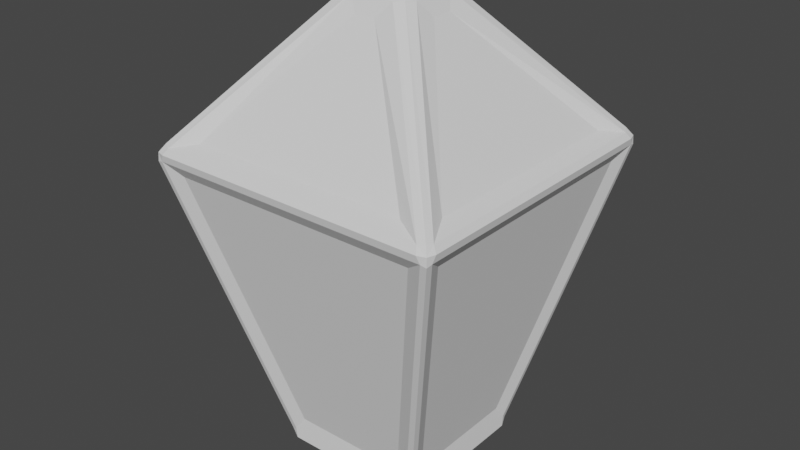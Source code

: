# Source: lamp.blend  (saved by Blender 2.82.7; exported with 4.5.12 LTS)
import bpy
from mathutils import Matrix  # noqa: F401  (used for matrix-valued properties, if any)

bpy.ops.wm.read_factory_settings(use_empty=True)
scene = bpy.context.scene
scene.name = 'Scene'

# ---- collections
col_collection = bpy.data.collections.new('Collection'); scene.collection.children.link(col_collection)

# ---- world
world_world = bpy.data.worlds.new('World'); scene.world = world_world
world_world.use_nodes = True; world_world.node_tree.nodes.clear()
_N = world_world.node_tree.nodes; _L = world_world.node_tree.links
n0 = _N.new('ShaderNodeOutputWorld'); n0.name = 'World Output'; n0.location = (300, 300)
n1 = _N.new('ShaderNodeBackground'); n1.name = 'Background'; n1.location = (10, 300)
n1.inputs[0].default_value = (0.05088, 0.05088, 0.05088, 1.0)
_L.new(n1.outputs[0], n0.inputs[0])
n0.is_active_output = True
world_world.color = (0.05088, 0.05088, 0.05088)
world_world.use_sun_shadow = False
world_world.sun_shadow_jitter_overblur = 0.0

# ---- meshes
me_cube_002 = bpy.data.meshes.new('Cube.002')
me_cube_002.from_pydata([(-0.04841, -0.03815, -0.06551), (-0.09111, -0.08085, 0.1053), (-0.09111, 0.08085, 0.1053), (-0.04841, 0.03815, -0.06551), (-0.03815, 0.04841, -0.06551), (-0.08085, 0.09111, 0.1053), (0.08085, 0.09111, 0.1053), (0.03815, 0.04841, -0.06551), (0.04841, 0.03815, -0.06551), (0.09111, 0.08085, 0.1053), (0.09111, -0.08085, 0.1053), (0.04841, -0.03815, -0.06551), (0.03815, -0.04841, -0.06551), (0.08085, -0.09111, 0.1053), (-0.08085, -0.09111, 0.1053), (-0.03815, -0.04841, -0.06551), (0.08581, -0.07156, 0.126), (0.08581, 0.07156, 0.126), (0.02858, 0.006743, 0.1986), (0.02858, -0.006743, 0.1986), (-0.08581, 0.07156, 0.126), (-0.08581, -0.07156, 0.126), (-0.02858, -0.006743, 0.1986), (-0.02858, 0.006743, 0.1986), (-0.07156, -0.08581, 0.126), (0.07156, -0.08581, 0.126), (0.006743, -0.02858, 0.1986), (-0.006743, -0.02858, 0.1986), (0.07156, 0.08581, 0.126), (-0.07156, 0.08581, 0.126), (-0.006743, 0.02858, 0.1986), (0.006743, 0.02858, 0.1986), (-0.04527, -0.04937, -0.07508), (-0.04937, -0.04527, -0.07508), (-0.05, -0.04362, -0.08143), (-0.04362, -0.05, -0.08143), (-0.04843, -0.04843, -0.07771), (-0.09236, -0.09645, 0.1133), (-0.08866, -0.09434, 0.1215), (-0.09434, -0.08866, 0.1215), (-0.09645, -0.09236, 0.1133), (-0.09051, -0.0973, 0.1179), (-0.09571, -0.09571, 0.118), (-0.09238, -0.09238, 0.1231), (-0.0973, -0.09051, 0.1179), (-0.09598, -0.09598, 0.1125), (-0.04937, 0.04527, -0.07508), (-0.04527, 0.04937, -0.07508), (-0.04362, 0.05, -0.08143), (-0.05, 0.04362, -0.08143), (-0.04843, 0.04843, -0.07771), (-0.09434, 0.08866, 0.1215), (-0.08866, 0.09434, 0.1215), (-0.09236, 0.09645, 0.1133), (-0.09645, 0.09236, 0.1133), (-0.09238, 0.09238, 0.1231), (-0.09571, 0.09571, 0.118), (-0.09051, 0.0973, 0.1179), (-0.09598, 0.09598, 0.1125), (-0.0973, 0.09051, 0.1179), (0.04937, -0.04527, -0.07508), (0.04527, -0.04937, -0.07508), (0.04362, -0.05, -0.08143), (0.05, -0.04362, -0.08143), (0.04843, -0.04843, -0.07771), (0.09434, -0.08866, 0.1215), (0.08866, -0.09434, 0.1215), (0.09236, -0.09645, 0.1133), (0.09645, -0.09236, 0.1133), (0.09238, -0.09238, 0.1231), (0.09571, -0.09571, 0.118), (0.09051, -0.0973, 0.1179), (0.09598, -0.09598, 0.1125), (0.0973, -0.09051, 0.1179), (0.04527, 0.04937, -0.07508), (0.04937, 0.04527, -0.07508), (0.05, 0.04362, -0.08143), (0.04362, 0.05, -0.08143), (0.04843, 0.04843, -0.07771), (0.08866, 0.09434, 0.1215), (0.09434, 0.08866, 0.1215), (0.09645, 0.09236, 0.1133), (0.09236, 0.09645, 0.1133), (0.09238, 0.09238, 0.1231), (0.09571, 0.09571, 0.118), (0.0973, 0.09051, 0.1179), (0.09598, 0.09598, 0.1125), (0.09051, 0.0973, 0.1179), (-0.02281, -0.0141, 0.2074), (-0.0141, -0.02281, 0.2074), (-0.009191, -0.009191, 0.2133), (-0.01981, -0.01981, 0.2091), (-0.01676, -0.01676, 0.2112), (-0.01164, -0.01723, 0.2116), (-0.01723, -0.01164, 0.2116), (-0.009191, 0.009191, 0.2133), (-0.0141, 0.02281, 0.2074), (-0.02281, 0.0141, 0.2074), (-0.01164, 0.01723, 0.2116), (-0.01676, 0.01676, 0.2112), (-0.01981, 0.01981, 0.2091), (-0.01723, 0.01164, 0.2116), (0.009191, 0.009191, 0.2133), (0.02281, 0.0141, 0.2074), (0.0141, 0.02281, 0.2074), (0.01723, 0.01164, 0.2116), (0.01676, 0.01676, 0.2112), (0.01981, 0.01981, 0.2091), (0.01164, 0.01723, 0.2116), (0.009191, -0.009191, 0.2133), (0.0141, -0.02281, 0.2074), (0.02281, -0.0141, 0.2074), (0.01164, -0.01723, 0.2116), (0.01676, -0.01676, 0.2112), (0.01981, -0.01981, 0.2091), (0.01723, -0.01164, 0.2116)], [], [(0, 1, 2, 3), (4, 5, 6, 7), (8, 9, 10, 11), (12, 13, 14, 15), (33, 40, 1, 0), (16, 17, 18, 19), (110, 89, 27, 26), (20, 21, 22, 23), (24, 25, 26, 27), (28, 29, 30, 31), (32, 35, 62, 61, 12, 15), (38, 66, 25, 24), (74, 77, 48, 47, 4, 7), (37, 32, 15, 14), (54, 46, 3, 2), (52, 96, 30, 29), (104, 79, 28, 31), (79, 52, 29, 28), (82, 74, 7, 6), (111, 65, 16, 19), (65, 80, 17, 16), (61, 67, 13, 12), (68, 60, 11, 10), (47, 53, 5, 4), (49, 48, 77, 76, 63, 62, 35, 34), (51, 39, 21, 20), (66, 110, 26, 25), (88, 97, 23, 22), (75, 81, 9, 8), (89, 38, 24, 27), (67, 37, 14, 13), (102, 95, 90, 109), (60, 63, 76, 75, 8, 11), (39, 88, 22, 21), (81, 68, 10, 9), (96, 104, 31, 30), (40, 54, 2, 1), (53, 82, 6, 5), (97, 51, 20, 23), (103, 111, 19, 18), (80, 103, 18, 17), (36, 34, 35), (37, 41, 42, 45), (38, 43, 42, 41), (39, 44, 42, 43), (40, 45, 42, 44), (50, 48, 49), (51, 55, 56, 59), (52, 57, 56, 55), (53, 58, 56, 57), (54, 59, 56, 58), (64, 62, 63), (65, 69, 70, 73), (66, 71, 70, 69), (67, 72, 70, 71), (68, 73, 70, 72), (78, 76, 77), (79, 83, 84, 87), (80, 85, 84, 83), (81, 86, 84, 85), (82, 87, 84, 86), (88, 91, 92, 94), (89, 93, 92, 91), (90, 94, 92, 93), (95, 98, 99, 101), (96, 100, 99, 98), (97, 101, 99, 100), (102, 105, 106, 108), (103, 107, 106, 105), (104, 108, 106, 107), (109, 112, 113, 115), (110, 114, 113, 112), (111, 115, 113, 114), (32, 37, 45, 36), (36, 45, 40, 33), (39, 51, 59, 44), (44, 59, 54, 40), (53, 47, 50, 58), (58, 50, 46, 54), (52, 79, 87, 57), (57, 87, 82, 53), (81, 75, 78, 86), (86, 78, 74, 82), (80, 65, 73, 85), (85, 73, 68, 81), (67, 61, 64, 72), (72, 64, 60, 68), (66, 38, 41, 71), (71, 41, 37, 67), (90, 95, 101, 94), (94, 101, 97, 88), (95, 102, 108, 98), (98, 108, 104, 96), (102, 109, 115, 105), (105, 115, 111, 103), (109, 90, 93, 112), (112, 93, 89, 110), (79, 104, 107, 83), (83, 107, 103, 80), (110, 66, 69, 114), (114, 69, 65, 111), (38, 89, 91, 43), (43, 91, 88, 39), (96, 52, 55, 100), (100, 55, 51, 97), (46, 49, 34, 33, 0, 3), (35, 32, 36), (36, 33, 34), (49, 46, 50), (50, 47, 48), (63, 60, 64), (64, 61, 62), (77, 74, 78), (78, 75, 76)])
_uv = me_cube_002.uv_layers.new(name='UVMap')
_uv.uv.foreach_set('vector', [0.6294, 0.9521, 0.4946, 0.667, 0.7607, 0.6076, 0.7603, 0.9234, 0.3962, 0.04712, 0.5057, 0.3429, 0.2354, 0.3789, 0.2634, 0.06431, 0.187, 0.9564, 0.05216, 0.6713, 0.3183, 0.6119, 0.3178, 0.9277, 0.8447, 0.05614, 0.9541, 0.3519, 0.6838, 0.3879, 0.7118, 0.07333, 0.6201, 0.9716, 0.4712, 0.6556, 0.4946, 0.667, 0.6294, 0.9521, 0.2923, 0.568, 0.0573, 0.6205, 0.1298, 0.4279, 0.1445, 0.4246, 0.8667, 0.6031, 0.8341, 0.6076, 0.8406, 0.5896, 0.8556, 0.5877, 0.7347, 0.5637, 0.4997, 0.6161, 0.5722, 0.4235, 0.5869, 0.4203, 0.7059, 0.4339, 0.9446, 0.4022, 0.8556, 0.5877, 0.8406, 0.5896, 0.2575, 0.4249, 0.4961, 0.3931, 0.4071, 0.5787, 0.3922, 0.5806, 0.6963, 0.05835, 0.6976, 0.04673, 0.8514, 0.02661, 0.8557, 0.03752, 0.8447, 0.05614, 0.7118, 0.07333, 0.674, 0.4218, 0.9724, 0.3819, 0.9446, 0.4022, 0.7059, 0.4339, 0.2479, 0.04934, 0.2491, 0.03771, 0.4029, 0.01759, 0.4072, 0.02851, 0.3962, 0.04712, 0.2634, 0.06431, 0.6657, 0.4069, 0.6963, 0.05835, 0.7118, 0.07333, 0.6838, 0.3879, 0.7772, 0.5871, 0.777, 0.937, 0.7603, 0.9234, 0.7607, 0.6076, 0.5239, 0.3729, 0.4182, 0.594, 0.4071, 0.5787, 0.4961, 0.3931, 0.3857, 0.5985, 0.2255, 0.4128, 0.2575, 0.4249, 0.3922, 0.5806, 0.2255, 0.4128, 0.5239, 0.3729, 0.4961, 0.3931, 0.2575, 0.4249, 0.2172, 0.3979, 0.2479, 0.04934, 0.2634, 0.06431, 0.2354, 0.3789, 0.1494, 0.4062, 0.3252, 0.5773, 0.2923, 0.568, 0.1445, 0.4246, 0.3252, 0.5773, 0.03136, 0.6431, 0.0573, 0.6205, 0.2923, 0.568, 0.8557, 0.03752, 0.9764, 0.3653, 0.9541, 0.3519, 0.8447, 0.05614, 0.3347, 0.5914, 0.3346, 0.9413, 0.3178, 0.9277, 0.3183, 0.6119, 0.4072, 0.02851, 0.528, 0.3563, 0.5057, 0.3429, 0.3962, 0.04712, 0.02162, 0.03699, 0.03263, 0.02598, 0.1831, 0.02598, 0.1941, 0.03699, 0.1941, 0.1875, 0.1831, 0.1985, 0.03263, 0.1985, 0.02162, 0.1875, 0.7676, 0.5729, 0.4738, 0.6388, 0.4997, 0.6161, 0.7347, 0.5637, 0.9724, 0.3819, 0.8667, 0.6031, 0.8556, 0.5877, 0.9446, 0.4022, 0.5598, 0.4092, 0.5919, 0.4019, 0.5869, 0.4203, 0.5722, 0.4235, 0.1776, 0.9759, 0.02879, 0.66, 0.05216, 0.6713, 0.187, 0.9564, 0.8341, 0.6076, 0.674, 0.4218, 0.7059, 0.4339, 0.8406, 0.5896, 0.9764, 0.3653, 0.6657, 0.4069, 0.6838, 0.3879, 0.9541, 0.3519, 0.09421, 0.263, 0.09429, 0.2426, 0.1147, 0.2426, 0.1146, 0.263, 0.3346, 0.9413, 0.3343, 0.953, 0.1829, 0.9864, 0.1776, 0.9759, 0.187, 0.9564, 0.3178, 0.9277, 0.4738, 0.6388, 0.5598, 0.4092, 0.5722, 0.4235, 0.4997, 0.6161, 0.02879, 0.66, 0.3347, 0.5914, 0.3183, 0.6119, 0.05216, 0.6713, 0.4182, 0.594, 0.3857, 0.5985, 0.3922, 0.5806, 0.4071, 0.5787, 0.4712, 0.6556, 0.7772, 0.5871, 0.7607, 0.6076, 0.4946, 0.667, 0.528, 0.3563, 0.2172, 0.3979, 0.2354, 0.3789, 0.5057, 0.3429, 0.5919, 0.4019, 0.7676, 0.5729, 0.7347, 0.5637, 0.5869, 0.4203, 0.1174, 0.4135, 0.1494, 0.4062, 0.1445, 0.4246, 0.1298, 0.4279, 0.03136, 0.6431, 0.1174, 0.4135, 0.1298, 0.4279, 0.0573, 0.6205, 0.02179, 0.1983, 0.02162, 0.1875, 0.03263, 0.1985, 0.6657, 0.4069, 0.6702, 0.4142, 0.6611, 0.4161, 0.6592, 0.4065, 0.674, 0.4218, 0.6678, 0.4267, 0.6611, 0.4161, 0.6702, 0.4142, 0.4738, 0.6388, 0.4729, 0.6471, 0.4637, 0.6485, 0.4663, 0.6363, 0.4712, 0.6556, 0.4652, 0.6583, 0.4637, 0.6485, 0.4729, 0.6471, 0.02179, 0.02616, 0.03263, 0.02598, 0.02162, 0.03699, 0.7676, 0.5729, 0.7734, 0.5675, 0.7809, 0.5775, 0.772, 0.5802, 0.5239, 0.3729, 0.5256, 0.3647, 0.5349, 0.3641, 0.5312, 0.376, 0.528, 0.3563, 0.5342, 0.3542, 0.5349, 0.3641, 0.5256, 0.3647, 0.7772, 0.5871, 0.772, 0.5802, 0.7809, 0.5775, 0.7837, 0.5869, 0.1939, 0.1983, 0.1831, 0.1985, 0.1941, 0.1875, 0.3252, 0.5773, 0.3309, 0.5719, 0.3385, 0.5818, 0.3296, 0.5846, 0.9724, 0.3819, 0.974, 0.3737, 0.9833, 0.3731, 0.9797, 0.385, 0.9764, 0.3653, 0.9826, 0.3632, 0.9833, 0.3731, 0.974, 0.3737, 0.3347, 0.5914, 0.3296, 0.5846, 0.3385, 0.5818, 0.3412, 0.5912, 0.1939, 0.02616, 0.1941, 0.03699, 0.1831, 0.02598, 0.2255, 0.4128, 0.2193, 0.4177, 0.2126, 0.4071, 0.2217, 0.4052, 0.03136, 0.6431, 0.03046, 0.6514, 0.02125, 0.6528, 0.02385, 0.6406, 0.02879, 0.66, 0.02281, 0.6626, 0.02125, 0.6528, 0.03046, 0.6514, 0.2172, 0.3979, 0.2217, 0.4052, 0.2126, 0.4071, 0.2107, 0.3975, 0.5598, 0.4092, 0.5525, 0.4064, 0.5547, 0.4006, 0.5604, 0.3991, 0.8341, 0.6076, 0.8382, 0.6168, 0.8323, 0.6174, 0.8282, 0.6128, 0.1147, 0.2426, 0.1177, 0.233, 0.1237, 0.2335, 0.1242, 0.2395, 0.09429, 0.2426, 0.08472, 0.2396, 0.0852, 0.2336, 0.09119, 0.2331, 0.4182, 0.594, 0.4253, 0.5975, 0.4226, 0.603, 0.4168, 0.6041, 0.5919, 0.4019, 0.587, 0.393, 0.5928, 0.3919, 0.5973, 0.3962, 0.09421, 0.263, 0.09125, 0.2726, 0.08525, 0.2721, 0.08472, 0.2661, 0.1174, 0.4135, 0.11, 0.4107, 0.1122, 0.4049, 0.118, 0.4034, 0.3857, 0.5985, 0.3898, 0.6078, 0.3838, 0.6084, 0.3797, 0.6038, 0.1146, 0.263, 0.1242, 0.266, 0.1237, 0.272, 0.1177, 0.2725, 0.8667, 0.6031, 0.8738, 0.6065, 0.8711, 0.6121, 0.8652, 0.6131, 0.1494, 0.4062, 0.1446, 0.3973, 0.1504, 0.3962, 0.1549, 0.4005, 0.6963, 0.05835, 0.6657, 0.4069, 0.6592, 0.4065, 0.69, 0.05451, 0.6155, 0.9774, 0.4652, 0.6583, 0.4712, 0.6556, 0.6201, 0.9716, 0.4738, 0.6388, 0.7676, 0.5729, 0.772, 0.5802, 0.4729, 0.6471, 0.4729, 0.6471, 0.772, 0.5802, 0.7772, 0.5871, 0.4712, 0.6556, 0.528, 0.3563, 0.4072, 0.02851, 0.4123, 0.02312, 0.5342, 0.3542, 0.7837, 0.5869, 0.7837, 0.9403, 0.777, 0.937, 0.7772, 0.5871, 0.5239, 0.3729, 0.2255, 0.4128, 0.2217, 0.4052, 0.5256, 0.3647, 0.5256, 0.3647, 0.2217, 0.4052, 0.2172, 0.3979, 0.528, 0.3563, 0.02879, 0.66, 0.1776, 0.9759, 0.173, 0.9818, 0.02281, 0.6626, 0.2107, 0.3975, 0.2415, 0.04549, 0.2479, 0.04934, 0.2172, 0.3979, 0.03136, 0.6431, 0.3252, 0.5773, 0.3296, 0.5846, 0.03046, 0.6514, 0.03046, 0.6514, 0.3296, 0.5846, 0.3347, 0.5914, 0.02879, 0.66, 0.9764, 0.3653, 0.8557, 0.03752, 0.8608, 0.03214, 0.9826, 0.3632, 0.3412, 0.5912, 0.3412, 0.9446, 0.3346, 0.9413, 0.3347, 0.5914, 0.9724, 0.3819, 0.674, 0.4218, 0.6702, 0.4142, 0.974, 0.3737, 0.974, 0.3737, 0.6702, 0.4142, 0.6657, 0.4069, 0.9764, 0.3653, 0.1147, 0.2426, 0.09429, 0.2426, 0.09119, 0.2331, 0.1177, 0.233, 0.5604, 0.3991, 0.587, 0.393, 0.5919, 0.4019, 0.5598, 0.4092, 0.09429, 0.2426, 0.09421, 0.263, 0.08472, 0.2661, 0.08472, 0.2396, 0.4168, 0.6041, 0.3898, 0.6078, 0.3857, 0.5985, 0.4182, 0.594, 0.09421, 0.263, 0.1146, 0.263, 0.1177, 0.2725, 0.09125, 0.2726, 0.118, 0.4034, 0.1446, 0.3973, 0.1494, 0.4062, 0.1174, 0.4135, 0.1146, 0.263, 0.1147, 0.2426, 0.1242, 0.2395, 0.1242, 0.266, 0.8652, 0.6131, 0.8382, 0.6168, 0.8341, 0.6076, 0.8667, 0.6031, 0.2255, 0.4128, 0.3857, 0.5985, 0.3797, 0.6038, 0.2193, 0.4177, 0.02385, 0.6406, 0.11, 0.4107, 0.1174, 0.4135, 0.03136, 0.6431, 0.8667, 0.6031, 0.9724, 0.3819, 0.9797, 0.385, 0.8738, 0.6065, 0.1549, 0.4005, 0.3309, 0.5719, 0.3252, 0.5773, 0.1494, 0.4062, 0.674, 0.4218, 0.8341, 0.6076, 0.8282, 0.6128, 0.6678, 0.4267, 0.4663, 0.6363, 0.5525, 0.4064, 0.5598, 0.4092, 0.4738, 0.6388, 0.4182, 0.594, 0.5239, 0.3729, 0.5312, 0.376, 0.4253, 0.5975, 0.5973, 0.3962, 0.7734, 0.5675, 0.7676, 0.5729, 0.5919, 0.4019, 0.777, 0.937, 0.7767, 0.9487, 0.6253, 0.9821, 0.6201, 0.9716, 0.6294, 0.9521, 0.7603, 0.9234, 0.6976, 0.04673, 0.6963, 0.05835, 0.69, 0.05451, 0.6155, 0.9774, 0.6201, 0.9716, 0.6253, 0.9821, 0.7767, 0.9487, 0.777, 0.937, 0.7837, 0.9403, 0.4123, 0.02312, 0.4072, 0.02851, 0.4029, 0.01759, 0.3343, 0.953, 0.3346, 0.9413, 0.3412, 0.9446, 0.8608, 0.03214, 0.8557, 0.03752, 0.8514, 0.02661, 0.2491, 0.03771, 0.2479, 0.04934, 0.2415, 0.04549, 0.173, 0.9818, 0.1776, 0.9759, 0.1829, 0.9864])
me_cube_002.use_remesh_fix_poles = True
me_cube_002.use_remesh_preserve_attributes = False
me_cube_002.use_mirror_vertex_groups = False
me_cube_002.update()

# ---- objects
ob_cube_001 = bpy.data.objects.new('Cube.001', me_cube_002)

# ---- transforms, parenting, visibility, modifiers, constraints
ob_cube_001.location = (0.0, 0.0, 0.0)
ob_cube_001.lineart.crease_threshold = 0.0

# ---- collection membership
col_collection.objects.link(ob_cube_001)

# ---- scene / render settings (as saved in the file)
scene.frame_start = 1; scene.frame_end = 250; scene.frame_set(140)
scene.render.engine = 'BLENDER_EEVEE_NEXT'
scene.cycles.use_denoising = False
scene.cycles.samples = 128
scene.cycles.sampling_pattern = 'TABULATED_SOBOL'
scene.cycles.use_adaptive_sampling = False
scene.cycles.use_light_tree = False
scene.view_settings.view_transform = 'Filmic'
bpy.context.view_layer.update()

# ---- added for rendering (the .blend has no active camera and no usable light): camera, sun
cam_auto = bpy.data.cameras.new('AutoCamera')
cam_auto.lens = 50.0
cam_auto.sensor_width = 36.0
cam_auto.clip_end = 1000.0
ob_auto_camera = bpy.data.objects.new('AutoCamera', cam_auto)
scene.collection.objects.link(ob_auto_camera)
ob_auto_camera.location = (0.373095, -0.447714, 0.364407)
ob_auto_camera.rotation_euler = (1.09748, -7.21219e-08, 0.694738)
scene.camera = ob_auto_camera
light_auto_sun = bpy.data.lights.new('AutoSun', 'SUN')
light_auto_sun.energy = 3.0
light_auto_sun.angle = 0.0523599
ob_auto_sun = bpy.data.objects.new('AutoSun', light_auto_sun)
scene.collection.objects.link(ob_auto_sun)
ob_auto_sun.rotation_euler = (0.872665, 0.174533, 0.523599)
bpy.context.view_layer.update()
